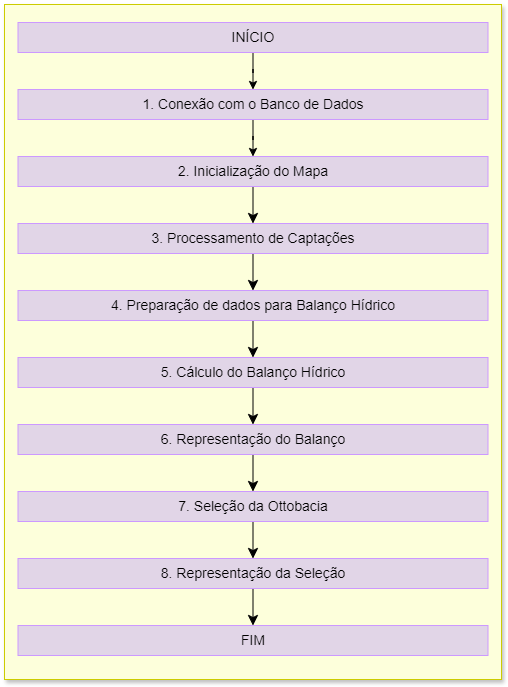

The diagram above was exported from draw.io. Its source (the exported page's mxGraphModel, read from the mxfile embedded in the PNG):
<mxGraphModel dx="2474" dy="1596" grid="0" gridSize="10" guides="1" tooltips="1" connect="1" arrows="1" fold="1" page="0" pageScale="1" pageWidth="827" pageHeight="1169" math="0" shadow="0">
  <root>
    <mxCell id="0" />
    <mxCell id="1" parent="0" />
    <mxCell id="v12nRdUwQgvq5R--rEFF-5" value="" style="rounded=0;whiteSpace=wrap;html=1;shadow=1;fillColor=#FDFFDB;strokeColor=#CCCC00;" parent="1" vertex="1">
      <mxGeometry x="-672" y="-676" width="497" height="675" as="geometry" />
    </mxCell>
    <mxCell id="v12nRdUwQgvq5R--rEFF-10" value="" style="edgeStyle=orthogonalEdgeStyle;rounded=0;orthogonalLoop=1;jettySize=auto;html=1;" parent="1" source="v12nRdUwQgvq5R--rEFF-8" target="v12nRdUwQgvq5R--rEFF-9" edge="1">
      <mxGeometry relative="1" as="geometry" />
    </mxCell>
    <mxCell id="v12nRdUwQgvq5R--rEFF-8" value="&lt;font style=&quot;font-size: 14px;&quot;&gt;INÍCIO&lt;/font&gt;" style="text;html=1;align=center;verticalAlign=middle;whiteSpace=wrap;rounded=0;strokeColor=#CC99FF;fillColor=#E1D5E7;" parent="1" vertex="1">
      <mxGeometry x="-658.5" y="-658" width="470" height="30" as="geometry" />
    </mxCell>
    <mxCell id="v12nRdUwQgvq5R--rEFF-12" value="" style="edgeStyle=orthogonalEdgeStyle;rounded=0;orthogonalLoop=1;jettySize=auto;html=1;" parent="1" source="v12nRdUwQgvq5R--rEFF-9" target="v12nRdUwQgvq5R--rEFF-11" edge="1">
      <mxGeometry relative="1" as="geometry" />
    </mxCell>
    <mxCell id="v12nRdUwQgvq5R--rEFF-9" value="&lt;font style=&quot;font-size: 14px;&quot;&gt;1. Conexão com o Banco de Dados&lt;/font&gt;" style="text;html=1;align=center;verticalAlign=middle;whiteSpace=wrap;rounded=0;strokeColor=#CC99FF;fillColor=#E1D5E7;" parent="1" vertex="1">
      <mxGeometry x="-658.5" y="-591" width="470" height="30" as="geometry" />
    </mxCell>
    <mxCell id="JtmdAvblUkDgMzr6PGGn-11" value="" style="edgeStyle=none;curved=1;rounded=0;orthogonalLoop=1;jettySize=auto;html=1;fontSize=12;startSize=8;endSize=8;entryX=0.5;entryY=0;entryDx=0;entryDy=0;" edge="1" parent="1" source="v12nRdUwQgvq5R--rEFF-11" target="JtmdAvblUkDgMzr6PGGn-1">
      <mxGeometry relative="1" as="geometry" />
    </mxCell>
    <mxCell id="v12nRdUwQgvq5R--rEFF-11" value="&lt;font style=&quot;font-size: 14px;&quot;&gt;2. Inicialização do Mapa&lt;/font&gt;" style="text;html=1;align=center;verticalAlign=middle;whiteSpace=wrap;rounded=0;strokeColor=#CC99FF;fillColor=#E1D5E7;" parent="1" vertex="1">
      <mxGeometry x="-658.5" y="-524" width="470" height="30" as="geometry" />
    </mxCell>
    <mxCell id="JtmdAvblUkDgMzr6PGGn-12" value="" style="edgeStyle=none;curved=1;rounded=0;orthogonalLoop=1;jettySize=auto;html=1;fontSize=12;startSize=8;endSize=8;entryX=0.5;entryY=0;entryDx=0;entryDy=0;" edge="1" parent="1" source="JtmdAvblUkDgMzr6PGGn-1" target="JtmdAvblUkDgMzr6PGGn-2">
      <mxGeometry relative="1" as="geometry" />
    </mxCell>
    <mxCell id="JtmdAvblUkDgMzr6PGGn-1" value="&lt;font style=&quot;font-size: 14px;&quot;&gt;3. Processamento de Captações&lt;/font&gt;" style="text;html=1;align=center;verticalAlign=middle;whiteSpace=wrap;rounded=0;strokeColor=#CC99FF;fillColor=#E1D5E7;" vertex="1" parent="1">
      <mxGeometry x="-658.5" y="-457" width="470" height="30" as="geometry" />
    </mxCell>
    <mxCell id="JtmdAvblUkDgMzr6PGGn-14" value="" style="edgeStyle=none;curved=1;rounded=0;orthogonalLoop=1;jettySize=auto;html=1;fontSize=12;startSize=8;endSize=8;entryX=0.5;entryY=0;entryDx=0;entryDy=0;" edge="1" parent="1" source="JtmdAvblUkDgMzr6PGGn-2" target="JtmdAvblUkDgMzr6PGGn-3">
      <mxGeometry relative="1" as="geometry" />
    </mxCell>
    <mxCell id="JtmdAvblUkDgMzr6PGGn-2" value="&lt;font style=&quot;font-size: 14px;&quot;&gt;4. Preparação de dados para Balanço Hídrico&lt;/font&gt;" style="text;html=1;align=center;verticalAlign=middle;whiteSpace=wrap;rounded=0;strokeColor=#CC99FF;fillColor=#E1D5E7;" vertex="1" parent="1">
      <mxGeometry x="-658.5" y="-390" width="470" height="30" as="geometry" />
    </mxCell>
    <mxCell id="JtmdAvblUkDgMzr6PGGn-15" value="" style="edgeStyle=none;curved=1;rounded=0;orthogonalLoop=1;jettySize=auto;html=1;fontSize=12;startSize=8;endSize=8;entryX=0.5;entryY=0;entryDx=0;entryDy=0;" edge="1" parent="1" source="JtmdAvblUkDgMzr6PGGn-3" target="JtmdAvblUkDgMzr6PGGn-4">
      <mxGeometry relative="1" as="geometry" />
    </mxCell>
    <mxCell id="JtmdAvblUkDgMzr6PGGn-3" value="&lt;font style=&quot;font-size: 14px;&quot;&gt;5. Cálculo do Balanço Hídrico&lt;/font&gt;" style="text;html=1;align=center;verticalAlign=middle;whiteSpace=wrap;rounded=0;strokeColor=#CC99FF;fillColor=#E1D5E7;" vertex="1" parent="1">
      <mxGeometry x="-658.5" y="-323" width="470" height="30" as="geometry" />
    </mxCell>
    <mxCell id="JtmdAvblUkDgMzr6PGGn-17" value="" style="edgeStyle=none;curved=1;rounded=0;orthogonalLoop=1;jettySize=auto;html=1;fontSize=12;startSize=8;endSize=8;entryX=0.5;entryY=0;entryDx=0;entryDy=0;" edge="1" parent="1" source="JtmdAvblUkDgMzr6PGGn-4" target="JtmdAvblUkDgMzr6PGGn-5">
      <mxGeometry relative="1" as="geometry" />
    </mxCell>
    <mxCell id="JtmdAvblUkDgMzr6PGGn-4" value="&lt;font style=&quot;font-size: 14px;&quot;&gt;6. Representação do Balanço&lt;/font&gt;" style="text;html=1;align=center;verticalAlign=middle;whiteSpace=wrap;rounded=0;strokeColor=#CC99FF;fillColor=#E1D5E7;" vertex="1" parent="1">
      <mxGeometry x="-658.5" y="-256" width="470" height="30" as="geometry" />
    </mxCell>
    <mxCell id="JtmdAvblUkDgMzr6PGGn-21" value="" style="edgeStyle=none;curved=1;rounded=0;orthogonalLoop=1;jettySize=auto;html=1;fontSize=12;startSize=8;endSize=8;entryX=0.5;entryY=0;entryDx=0;entryDy=0;" edge="1" parent="1" source="JtmdAvblUkDgMzr6PGGn-5" target="JtmdAvblUkDgMzr6PGGn-6">
      <mxGeometry relative="1" as="geometry" />
    </mxCell>
    <mxCell id="JtmdAvblUkDgMzr6PGGn-5" value="&lt;font style=&quot;font-size: 14px;&quot;&gt;7. Seleção da Ottobacia&lt;/font&gt;" style="text;html=1;align=center;verticalAlign=middle;whiteSpace=wrap;rounded=0;strokeColor=#CC99FF;fillColor=#E1D5E7;" vertex="1" parent="1">
      <mxGeometry x="-658.5" y="-189" width="470" height="30" as="geometry" />
    </mxCell>
    <mxCell id="JtmdAvblUkDgMzr6PGGn-23" value="" style="edgeStyle=none;curved=1;rounded=0;orthogonalLoop=1;jettySize=auto;html=1;fontSize=12;startSize=8;endSize=8;entryX=0.5;entryY=0;entryDx=0;entryDy=0;" edge="1" parent="1" source="JtmdAvblUkDgMzr6PGGn-6" target="JtmdAvblUkDgMzr6PGGn-7">
      <mxGeometry relative="1" as="geometry" />
    </mxCell>
    <mxCell id="JtmdAvblUkDgMzr6PGGn-6" value="&lt;font style=&quot;font-size: 14px;&quot;&gt;8. Representação da Seleção&lt;/font&gt;" style="text;html=1;align=center;verticalAlign=middle;whiteSpace=wrap;rounded=0;strokeColor=#CC99FF;fillColor=#E1D5E7;" vertex="1" parent="1">
      <mxGeometry x="-658.5" y="-122" width="470" height="30" as="geometry" />
    </mxCell>
    <mxCell id="JtmdAvblUkDgMzr6PGGn-7" value="&lt;font style=&quot;font-size: 14px;&quot;&gt;FIM&lt;/font&gt;" style="text;html=1;align=center;verticalAlign=middle;whiteSpace=wrap;rounded=0;strokeColor=#CC99FF;fillColor=#E1D5E7;" vertex="1" parent="1">
      <mxGeometry x="-658.5" y="-55" width="470" height="30" as="geometry" />
    </mxCell>
  </root>
</mxGraphModel>